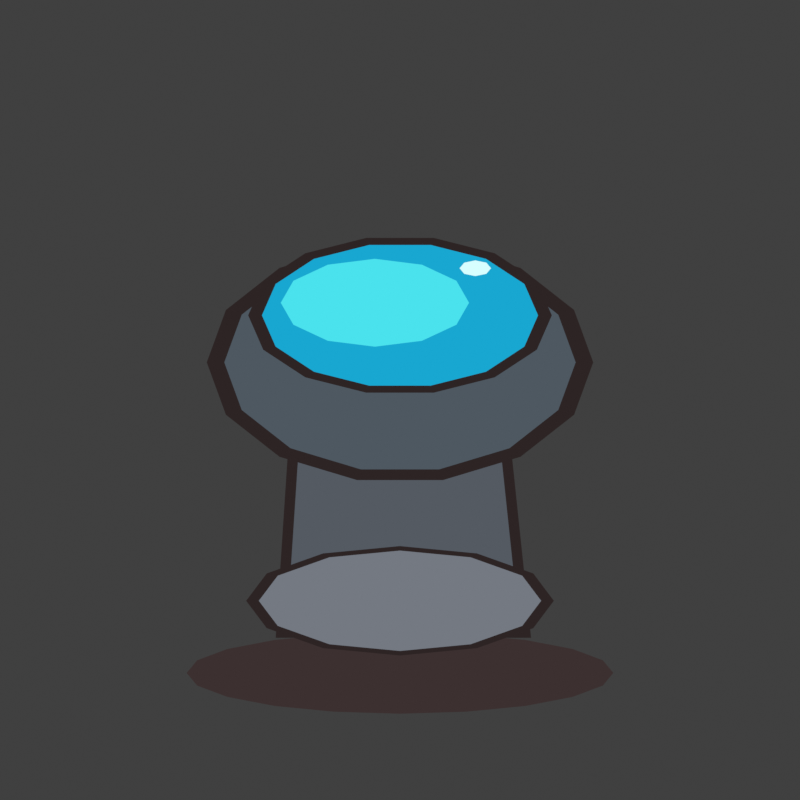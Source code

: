 # Source: marsh_maze_landmark.blend  (saved by Blender 5.2.44; exported with 4.5.12 LTS)
import bpy
from mathutils import Matrix  # noqa: F401  (used for matrix-valued properties, if any)

bpy.ops.wm.read_factory_settings(use_empty=True)
scene = bpy.context.scene
scene.name = 'Scene'

# ---- collections
col_collection = bpy.data.collections.new('Collection'); scene.collection.children.link(col_collection)

# ---- materials (node trees are filled in below, after node groups)
mat_comic_ground_shadow__3c3030 = bpy.data.materials.new('comic_ground_shadow_#3C3030')
mat_comic_ground_shadow__3c3030.diffuse_color = (0.04519, 0.02956, 0.02956, 1.0)
mat_comic_pedestal_ink__2d2424 = bpy.data.materials.new('comic_pedestal_ink_#2D2424')
mat_comic_pedestal_ink__2d2424.diffuse_color = (0.02624, 0.01764, 0.01764, 1.0)
mat_comic_pedestal__545a62 = bpy.data.materials.new('comic_pedestal_#545A62')
mat_comic_pedestal__545a62.diffuse_color = (0.08866, 0.1022, 0.1221, 1.0)
mat_comic_pedestal_ring_ink__2d2424 = bpy.data.materials.new('comic_pedestal_ring_ink_#2D2424')
mat_comic_pedestal_ring_ink__2d2424.diffuse_color = (0.02624, 0.01764, 0.01764, 1.0)
mat_comic_pedestal_ring__747982 = bpy.data.materials.new('comic_pedestal_ring_#747982')
mat_comic_pedestal_ring__747982.diffuse_color = (0.1746, 0.1912, 0.2232, 1.0)
mat_comic_bowl_outer_ink__2d2424 = bpy.data.materials.new('comic_bowl_outer_ink_#2D2424')
mat_comic_bowl_outer_ink__2d2424.diffuse_color = (0.02624, 0.01764, 0.01764, 1.0)
mat_comic_bowl_outer__4e5861 = bpy.data.materials.new('comic_bowl_outer_#4E5861')
mat_comic_bowl_outer__4e5861.diffuse_color = (0.07619, 0.09759, 0.1195, 1.0)
mat_comic_blue_glow_ink__2d2424 = bpy.data.materials.new('comic_blue_glow_ink_#2D2424')
mat_comic_blue_glow_ink__2d2424.diffuse_color = (0.02624, 0.01764, 0.01764, 1.0)
mat_comic_blue_glow__18a7d1 = bpy.data.materials.new('comic_blue_glow_#18A7D1')
mat_comic_blue_glow__18a7d1.diffuse_color = (0.009134, 0.3864, 0.6376, 1.0)
mat_comic_glow_core__4ae2ed = bpy.data.materials.new('comic_glow_core_#4AE2ED')
mat_comic_glow_core__4ae2ed.diffuse_color = (0.06848, 0.7605, 0.8469, 1.0)
mat_comic_spark__d7ffff = bpy.data.materials.new('comic_spark_#D7FFFF')
mat_comic_spark__d7ffff.diffuse_color = (0.6795, 1.0, 1.0, 1.0)

# ---- material node trees
mat_comic_ground_shadow__3c3030.use_nodes = True; mat_comic_ground_shadow__3c3030.node_tree.nodes.clear()
_N = mat_comic_ground_shadow__3c3030.node_tree.nodes; _L = mat_comic_ground_shadow__3c3030.node_tree.links
n0 = _N.new('ShaderNodeEmission'); n0.name = 'Emission'; n0.location = (0, 0)
n0.inputs[0].default_value = (0.04519, 0.02956, 0.02956, 1.0)
n1 = _N.new('ShaderNodeOutputMaterial'); n1.name = 'Material Output'; n1.location = (0, 0)
_L.new(n0.outputs[0], n1.inputs[0])
n1.is_active_output = True
mat_comic_pedestal_ink__2d2424.use_nodes = True; mat_comic_pedestal_ink__2d2424.node_tree.nodes.clear()
_N = mat_comic_pedestal_ink__2d2424.node_tree.nodes; _L = mat_comic_pedestal_ink__2d2424.node_tree.links
n0 = _N.new('ShaderNodeEmission'); n0.name = 'Emission'; n0.location = (0, 0)
n0.inputs[0].default_value = (0.02624, 0.01764, 0.01764, 1.0)
n1 = _N.new('ShaderNodeOutputMaterial'); n1.name = 'Material Output'; n1.location = (0, 0)
_L.new(n0.outputs[0], n1.inputs[0])
n1.is_active_output = True
mat_comic_pedestal__545a62.use_nodes = True; mat_comic_pedestal__545a62.node_tree.nodes.clear()
_N = mat_comic_pedestal__545a62.node_tree.nodes; _L = mat_comic_pedestal__545a62.node_tree.links
n0 = _N.new('ShaderNodeEmission'); n0.name = 'Emission'; n0.location = (0, 0)
n0.inputs[0].default_value = (0.08866, 0.1022, 0.1221, 1.0)
n1 = _N.new('ShaderNodeOutputMaterial'); n1.name = 'Material Output'; n1.location = (0, 0)
_L.new(n0.outputs[0], n1.inputs[0])
n1.is_active_output = True
mat_comic_pedestal_ring_ink__2d2424.use_nodes = True; mat_comic_pedestal_ring_ink__2d2424.node_tree.nodes.clear()
_N = mat_comic_pedestal_ring_ink__2d2424.node_tree.nodes; _L = mat_comic_pedestal_ring_ink__2d2424.node_tree.links
n0 = _N.new('ShaderNodeEmission'); n0.name = 'Emission'; n0.location = (0, 0)
n0.inputs[0].default_value = (0.02624, 0.01764, 0.01764, 1.0)
n1 = _N.new('ShaderNodeOutputMaterial'); n1.name = 'Material Output'; n1.location = (0, 0)
_L.new(n0.outputs[0], n1.inputs[0])
n1.is_active_output = True
mat_comic_pedestal_ring__747982.use_nodes = True; mat_comic_pedestal_ring__747982.node_tree.nodes.clear()
_N = mat_comic_pedestal_ring__747982.node_tree.nodes; _L = mat_comic_pedestal_ring__747982.node_tree.links
n0 = _N.new('ShaderNodeEmission'); n0.name = 'Emission'; n0.location = (0, 0)
n0.inputs[0].default_value = (0.1746, 0.1912, 0.2232, 1.0)
n1 = _N.new('ShaderNodeOutputMaterial'); n1.name = 'Material Output'; n1.location = (0, 0)
_L.new(n0.outputs[0], n1.inputs[0])
n1.is_active_output = True
mat_comic_bowl_outer_ink__2d2424.use_nodes = True; mat_comic_bowl_outer_ink__2d2424.node_tree.nodes.clear()
_N = mat_comic_bowl_outer_ink__2d2424.node_tree.nodes; _L = mat_comic_bowl_outer_ink__2d2424.node_tree.links
n0 = _N.new('ShaderNodeEmission'); n0.name = 'Emission'; n0.location = (0, 0)
n0.inputs[0].default_value = (0.02624, 0.01764, 0.01764, 1.0)
n1 = _N.new('ShaderNodeOutputMaterial'); n1.name = 'Material Output'; n1.location = (0, 0)
_L.new(n0.outputs[0], n1.inputs[0])
n1.is_active_output = True
mat_comic_bowl_outer__4e5861.use_nodes = True; mat_comic_bowl_outer__4e5861.node_tree.nodes.clear()
_N = mat_comic_bowl_outer__4e5861.node_tree.nodes; _L = mat_comic_bowl_outer__4e5861.node_tree.links
n0 = _N.new('ShaderNodeEmission'); n0.name = 'Emission'; n0.location = (0, 0)
n0.inputs[0].default_value = (0.07619, 0.09759, 0.1195, 1.0)
n1 = _N.new('ShaderNodeOutputMaterial'); n1.name = 'Material Output'; n1.location = (0, 0)
_L.new(n0.outputs[0], n1.inputs[0])
n1.is_active_output = True
mat_comic_blue_glow_ink__2d2424.use_nodes = True; mat_comic_blue_glow_ink__2d2424.node_tree.nodes.clear()
_N = mat_comic_blue_glow_ink__2d2424.node_tree.nodes; _L = mat_comic_blue_glow_ink__2d2424.node_tree.links
n0 = _N.new('ShaderNodeEmission'); n0.name = 'Emission'; n0.location = (0, 0)
n0.inputs[0].default_value = (0.02624, 0.01764, 0.01764, 1.0)
n1 = _N.new('ShaderNodeOutputMaterial'); n1.name = 'Material Output'; n1.location = (0, 0)
_L.new(n0.outputs[0], n1.inputs[0])
n1.is_active_output = True
mat_comic_blue_glow__18a7d1.use_nodes = True; mat_comic_blue_glow__18a7d1.node_tree.nodes.clear()
_N = mat_comic_blue_glow__18a7d1.node_tree.nodes; _L = mat_comic_blue_glow__18a7d1.node_tree.links
n0 = _N.new('ShaderNodeEmission'); n0.name = 'Emission'; n0.location = (0, 0)
n0.inputs[0].default_value = (0.009134, 0.3864, 0.6376, 1.0)
n1 = _N.new('ShaderNodeOutputMaterial'); n1.name = 'Material Output'; n1.location = (0, 0)
_L.new(n0.outputs[0], n1.inputs[0])
n1.is_active_output = True
mat_comic_glow_core__4ae2ed.use_nodes = True; mat_comic_glow_core__4ae2ed.node_tree.nodes.clear()
_N = mat_comic_glow_core__4ae2ed.node_tree.nodes; _L = mat_comic_glow_core__4ae2ed.node_tree.links
n0 = _N.new('ShaderNodeEmission'); n0.name = 'Emission'; n0.location = (0, 0)
n0.inputs[0].default_value = (0.06848, 0.7605, 0.8469, 1.0)
n1 = _N.new('ShaderNodeOutputMaterial'); n1.name = 'Material Output'; n1.location = (0, 0)
_L.new(n0.outputs[0], n1.inputs[0])
n1.is_active_output = True
mat_comic_spark__d7ffff.use_nodes = True; mat_comic_spark__d7ffff.node_tree.nodes.clear()
_N = mat_comic_spark__d7ffff.node_tree.nodes; _L = mat_comic_spark__d7ffff.node_tree.links
n0 = _N.new('ShaderNodeEmission'); n0.name = 'Emission'; n0.location = (0, 0)
n0.inputs[0].default_value = (0.6795, 1.0, 1.0, 1.0)
n1 = _N.new('ShaderNodeOutputMaterial'); n1.name = 'Material Output'; n1.location = (0, 0)
_L.new(n0.outputs[0], n1.inputs[0])
n1.is_active_output = True

# ---- world
world_world = bpy.data.worlds.new('World'); scene.world = world_world
world_world.use_nodes = True; world_world.node_tree.nodes.clear()
_N = world_world.node_tree.nodes; _L = world_world.node_tree.links
n0 = _N.new('ShaderNodeOutputWorld'); n0.name = 'World Output'; n0.location = (200, 100)
n1 = _N.new('ShaderNodeBackground'); n1.name = 'Background'; n1.location = (-200, 100)
n1.inputs[0].default_value = (0.05088, 0.05088, 0.05088, 1.0)
_L.new(n1.outputs[0], n0.inputs[0])
n0.is_active_output = True
world_world.color = (0.0, 0.0, 0.0)
world_world.sun_shadow_jitter_overblur = 0.0

# ---- cameras
cam_flat_orthographic_sprite_camera_034 = bpy.data.cameras.new('Flat orthographic sprite camera.034')
cam_flat_orthographic_sprite_camera_034.type = 'ORTHO'
cam_flat_orthographic_sprite_camera_034.ortho_scale = 2.55

# ---- meshes
me_ground_shadow_mesh_001 = bpy.data.meshes.new('ground_shadow_mesh.001')
me_ground_shadow_mesh_001.from_pydata([(0.68, -0.87, 0.01), (0.6467, -0.8298, 0.01), (0.5501, -0.7936, 0.01), (0.3997, -0.7648, 0.01), (0.2101, -0.7464, 0.01), (4.164e-17, -0.74, 0.01), (-0.2101, -0.7464, 0.01), (-0.3997, -0.7648, 0.01), (-0.5501, -0.7936, 0.01), (-0.6467, -0.8298, 0.01), (-0.68, -0.87, 0.01), (-0.6467, -0.9102, 0.01), (-0.5501, -0.9464, 0.01), (-0.3997, -0.9752, 0.01), (-0.2101, -0.9936, 0.01), (-1.249e-16, -1.0, 0.01), (0.2101, -0.9936, 0.01), (0.3997, -0.9752, 0.01), (0.5501, -0.9464, 0.01), (0.6467, -0.9102, 0.01)], [], [(0, 1, 2, 3, 4, 5, 6, 7, 8, 9, 10, 11, 12, 13, 14, 15, 16, 17, 18, 19)])
me_ground_shadow_mesh_001.materials.append(mat_comic_ground_shadow__3c3030)
me_ground_shadow_mesh_001.update()
me_pedestal_ink_mesh = bpy.data.meshes.new('pedestal_ink_mesh')
me_pedestal_ink_mesh.from_pydata([(-0.3963, -0.758, 0.04), (-0.3413, 0.078, 0.04), (0.3298, 0.078, 0.04), (0.4178, -0.758, 0.04)], [], [(0, 1, 2, 3)])
me_pedestal_ink_mesh.materials.append(mat_comic_pedestal_ink__2d2424)
me_pedestal_ink_mesh.update()
me_pedestal_mesh = bpy.data.meshes.new('pedestal_mesh')
me_pedestal_mesh.from_pydata([(-0.36, -0.72, 0.042), (-0.31, 0.04, 0.042), (0.3, 0.04, 0.042), (0.38, -0.72, 0.042)], [], [(0, 1, 2, 3)])
me_pedestal_mesh.materials.append(mat_comic_pedestal__545a62)
me_pedestal_mesh.update()
me_pedestal_ring_ink_mesh = bpy.data.meshes.new('pedestal_ring_ink_mesh')
me_pedestal_ring_ink_mesh.from_pydata([(0.4905, -0.64, 0.06), (0.4248, -0.5528, 0.06), (0.2453, -0.489, 0.06), (3.19e-17, -0.4656, 0.06), (-0.2453, -0.489, 0.06), (-0.4248, -0.5528, 0.06), (-0.4905, -0.64, 0.06), (-0.4248, -0.7272, 0.06), (-0.2453, -0.791, 0.06), (-8.823e-17, -0.8144, 0.06), (0.2453, -0.791, 0.06), (0.4248, -0.7272, 0.06)], [], [(0, 1, 2, 3, 4, 5, 6, 7, 8, 9, 10, 11)])
me_pedestal_ring_ink_mesh.materials.append(mat_comic_pedestal_ring_ink__2d2424)
me_pedestal_ring_ink_mesh.update()
me_pedestal_ring_mesh = bpy.data.meshes.new('pedestal_ring_mesh')
me_pedestal_ring_mesh.from_pydata([(0.45, -0.64, 0.062), (0.3897, -0.56, 0.062), (0.225, -0.5014, 0.062), (2.755e-17, -0.48, 0.062), (-0.225, -0.5014, 0.062), (-0.3897, -0.56, 0.062), (-0.45, -0.64, 0.062), (-0.3897, -0.72, 0.062), (-0.225, -0.7786, 0.062), (-8.266e-17, -0.8, 0.062), (0.225, -0.7786, 0.062), (0.3897, -0.72, 0.062)], [], [(0, 1, 2, 3, 4, 5, 6, 7, 8, 9, 10, 11)])
me_pedestal_ring_mesh.materials.append(mat_comic_pedestal_ring__747982)
me_pedestal_ring_mesh.update()
me_bowl_outer_ink_mesh = bpy.data.meshes.new('bowl_outer_ink_mesh')
me_bowl_outer_ink_mesh.from_pydata([(0.616, 0.12, 0.09), (0.555, 0.287, 0.09), (0.3841, 0.421, 0.09), (0.1371, 0.4953, 0.09), (-0.1371, 0.4953, 0.09), (-0.3841, 0.421, 0.09), (-0.555, 0.287, 0.09), (-0.616, 0.12, 0.09), (-0.555, -0.04705, 0.09), (-0.3841, -0.181, 0.09), (-0.1371, -0.2553, 0.09), (0.1371, -0.2553, 0.09), (0.3841, -0.181, 0.09), (0.555, -0.04705, 0.09)], [], [(0, 1, 2, 3, 4, 5, 6, 7, 8, 9, 10, 11, 12, 13)])
me_bowl_outer_ink_mesh.materials.append(mat_comic_bowl_outer_ink__2d2424)
me_bowl_outer_ink_mesh.update()
me_bowl_outer_mesh = bpy.data.meshes.new('bowl_outer_mesh')
me_bowl_outer_mesh.from_pydata([(0.56, 0.12, 0.092), (0.5045, 0.2719, 0.092), (0.3492, 0.3936, 0.092), (0.1246, 0.4612, 0.092), (-0.1246, 0.4612, 0.092), (-0.3492, 0.3936, 0.092), (-0.5045, 0.2719, 0.092), (-0.56, 0.12, 0.092), (-0.5045, -0.03186, 0.092), (-0.3492, -0.1536, 0.092), (-0.1246, -0.2212, 0.092), (0.1246, -0.2212, 0.092), (0.3492, -0.1536, 0.092), (0.5045, -0.03186, 0.092)], [], [(0, 1, 2, 3, 4, 5, 6, 7, 8, 9, 10, 11, 12, 13)])
me_bowl_outer_mesh.materials.append(mat_comic_bowl_outer__4e5861)
me_bowl_outer_mesh.update()
me_blue_glow_ink_mesh = bpy.data.meshes.new('blue_glow_ink_mesh')
me_blue_glow_ink_mesh.from_pydata([(0.484, 0.27, 0.12), (0.4361, 0.3798, 0.12), (0.3018, 0.4678, 0.12), (0.1077, 0.5167, 0.12), (-0.1077, 0.5167, 0.12), (-0.3018, 0.4678, 0.12), (-0.4361, 0.3798, 0.12), (-0.484, 0.27, 0.12), (-0.4361, 0.1602, 0.12), (-0.3018, 0.0722, 0.12), (-0.1077, 0.02334, 0.12), (0.1077, 0.02334, 0.12), (0.3018, 0.0722, 0.12), (0.4361, 0.1602, 0.12)], [], [(0, 1, 2, 3, 4, 5, 6, 7, 8, 9, 10, 11, 12, 13)])
me_blue_glow_ink_mesh.materials.append(mat_comic_blue_glow_ink__2d2424)
me_blue_glow_ink_mesh.update()
me_blue_glow_mesh = bpy.data.meshes.new('blue_glow_mesh')
me_blue_glow_mesh.from_pydata([(0.44, 0.27, 0.122), (0.3964, 0.3698, 0.122), (0.2743, 0.4498, 0.122), (0.09791, 0.4942, 0.122), (-0.09791, 0.4942, 0.122), (-0.2743, 0.4498, 0.122), (-0.3964, 0.3698, 0.122), (-0.44, 0.27, 0.122), (-0.3964, 0.1702, 0.122), (-0.2743, 0.09018, 0.122), (-0.09791, 0.04577, 0.122), (0.09791, 0.04577, 0.122), (0.2743, 0.09018, 0.122), (0.3964, 0.1702, 0.122)], [], [(0, 1, 2, 3, 4, 5, 6, 7, 8, 9, 10, 11, 12, 13)])
me_blue_glow_mesh.materials.append(mat_comic_blue_glow__18a7d1)
me_blue_glow_mesh.update()
me_glow_core_mesh = bpy.data.meshes.new('glow_core_mesh')
me_glow_core_mesh.from_pydata([(0.22, 0.31, 0.14), (0.1798, 0.38, 0.14), (0.07, 0.4312, 0.14), (-0.08, 0.45, 0.14), (-0.23, 0.4312, 0.14), (-0.3398, 0.38, 0.14), (-0.38, 0.31, 0.14), (-0.3398, 0.24, 0.14), (-0.23, 0.1888, 0.14), (-0.08, 0.17, 0.14), (0.07, 0.1888, 0.14), (0.1798, 0.24, 0.14)], [], [(0, 1, 2, 3, 4, 5, 6, 7, 8, 9, 10, 11)])
me_glow_core_mesh.materials.append(mat_comic_glow_core__4ae2ed)
me_glow_core_mesh.update()
me_spark_mesh = bpy.data.meshes.new('spark_mesh')
me_spark_mesh.from_pydata([(0.29, 0.42, 0.16), (0.2754, 0.4377, 0.16), (0.24, 0.445, 0.16), (0.2046, 0.4377, 0.16), (0.19, 0.42, 0.16), (0.2046, 0.4023, 0.16), (0.24, 0.395, 0.16), (0.2754, 0.4023, 0.16)], [], [(0, 1, 2, 3, 4, 5, 6, 7)])
me_spark_mesh.materials.append(mat_comic_spark__d7ffff)
me_spark_mesh.update()

# ---- objects
ob_ground_shadow = bpy.data.objects.new('ground_shadow', me_ground_shadow_mesh_001)
ob_pedestal_ink = bpy.data.objects.new('pedestal_ink', me_pedestal_ink_mesh)
ob_pedestal = bpy.data.objects.new('pedestal', me_pedestal_mesh)
ob_pedestal_ring_ink = bpy.data.objects.new('pedestal_ring_ink', me_pedestal_ring_ink_mesh)
ob_pedestal_ring = bpy.data.objects.new('pedestal_ring', me_pedestal_ring_mesh)
ob_bowl_outer_ink = bpy.data.objects.new('bowl_outer_ink', me_bowl_outer_ink_mesh)
ob_bowl_outer = bpy.data.objects.new('bowl_outer', me_bowl_outer_mesh)
ob_blue_glow_ink = bpy.data.objects.new('blue_glow_ink', me_blue_glow_ink_mesh)
ob_blue_glow = bpy.data.objects.new('blue_glow', me_blue_glow_mesh)
ob_glow_core = bpy.data.objects.new('glow_core', me_glow_core_mesh)
ob_spark = bpy.data.objects.new('spark', me_spark_mesh)
ob_flat_orthographic_sprite_camera = bpy.data.objects.new('Flat orthographic sprite camera', cam_flat_orthographic_sprite_camera_034)

# ---- transforms, parenting, visibility, modifiers, constraints
ob_ground_shadow.location = (0.0, 0.0, 0.0)
ob_pedestal_ink.location = (0.0, 0.0, 0.0)
ob_pedestal.location = (0.0, 0.0, 0.0)
ob_pedestal_ring_ink.location = (0.0, 0.0, 0.0)
ob_pedestal_ring.location = (0.0, 0.0, 0.0)
ob_bowl_outer_ink.location = (0.0, 0.0, 0.0)
ob_bowl_outer.location = (0.0, 0.0, 0.0)
ob_blue_glow_ink.location = (0.0, 0.0, 0.0)
ob_blue_glow.location = (0.0, 0.0, 0.0)
ob_glow_core.location = (0.0, 0.0, 0.0)
ob_spark.location = (0.0, 0.0, 0.0)
ob_flat_orthographic_sprite_camera.location = (0.0, 0.0, 10.0)

# ---- collection membership
col_collection.objects.link(ob_ground_shadow)
col_collection.objects.link(ob_pedestal_ink)
col_collection.objects.link(ob_pedestal)
col_collection.objects.link(ob_pedestal_ring_ink)
col_collection.objects.link(ob_pedestal_ring)
col_collection.objects.link(ob_bowl_outer_ink)
col_collection.objects.link(ob_bowl_outer)
col_collection.objects.link(ob_blue_glow_ink)
col_collection.objects.link(ob_blue_glow)
col_collection.objects.link(ob_glow_core)
col_collection.objects.link(ob_spark)
col_collection.objects.link(ob_flat_orthographic_sprite_camera)

# ---- scene / render settings (as saved in the file)
scene.camera = ob_flat_orthographic_sprite_camera
scene.frame_start = 1; scene.frame_end = 250; scene.frame_set(1)
scene.render.engine = 'CYCLES'
scene.render.resolution_x = 96
scene.render.resolution_y = 96
scene.render.film_transparent = True
scene.render.bake_bias = 0.0
scene.render.bake_samples = 0
scene.render.compositor_device = 'GPU'
scene.cycles.samples = 8
scene.eevee.use_volume_custom_range = False
scene.eevee.fast_gi_thickness_near = 0.1
scene.eevee.fast_gi_thickness_far = 0.0
scene.eevee.ray_tracing_options.screen_trace_thickness = 0.1
scene.view_settings.look = 'Medium High Contrast'
scene.view_settings.view_transform = 'Standard'
bpy.context.view_layer.update()
